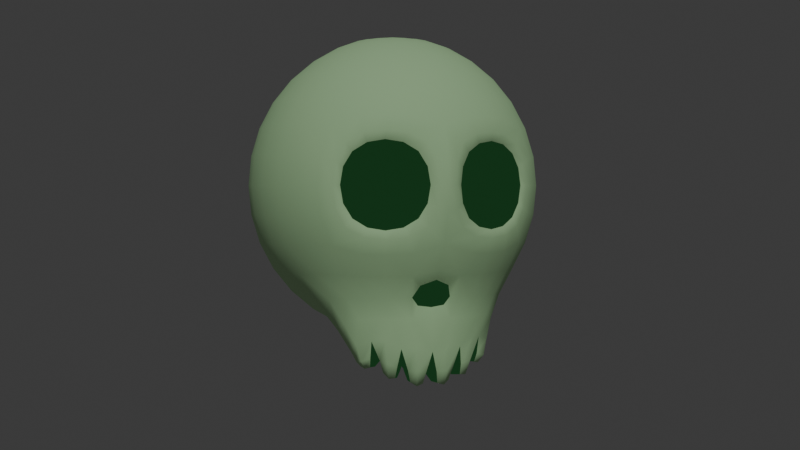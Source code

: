 # Source: skull-weapon.blend  (saved by Blender 5.0.118; exported with 4.5.12 LTS)
import bpy
from mathutils import Matrix  # noqa: F401  (used for matrix-valued properties, if any)

bpy.ops.wm.read_factory_settings(use_empty=True)
scene = bpy.context.scene
scene.name = 'Scene'

# ---- collections
col_collection = bpy.data.collections.new('Collection'); scene.collection.children.link(col_collection)

# ---- materials (node trees are filled in below, after node groups)
mat_lightgreen = bpy.data.materials.new('LightGreen')
mat_darkgreen = bpy.data.materials.new('DarkGreen')

# ---- material node trees
mat_lightgreen.use_nodes = True; mat_lightgreen.node_tree.nodes.clear()
_N = mat_lightgreen.node_tree.nodes; _L = mat_lightgreen.node_tree.links
n0 = _N.new('ShaderNodeBsdfPrincipled'); n0.name = 'Principled BSDF'; n0.location = (-200, 100)
n0.inputs[0].default_value = (0.6393, 1.0, 0.5438, 1.0)
n0.inputs[2].default_value = 1.0
n1 = _N.new('ShaderNodeOutputMaterial'); n1.name = 'Material Output'; n1.location = (200, 100)
_L.new(n0.outputs[0], n1.inputs[0])
n1.is_active_output = True
mat_darkgreen.use_nodes = True; mat_darkgreen.node_tree.nodes.clear()
_N = mat_darkgreen.node_tree.nodes; _L = mat_darkgreen.node_tree.links
n0 = _N.new('ShaderNodeOutputMaterial'); n0.name = 'Material Output'; n0.location = (200, 100)
n1 = _N.new('ShaderNodeEmission'); n1.name = 'Emission'; n1.location = (-200, 100)
n1.inputs[0].default_value = (0.00754, 0.04021, 0.01226, 1.0)
_L.new(n1.outputs[0], n0.inputs[0])
n0.is_active_output = True

# ---- world
world_world = bpy.data.worlds.new('World'); scene.world = world_world
world_world.use_nodes = True; world_world.node_tree.nodes.clear()
_N = world_world.node_tree.nodes; _L = world_world.node_tree.links
n0 = _N.new('ShaderNodeOutputWorld'); n0.name = 'World Output'; n0.location = (200, 100)
n1 = _N.new('ShaderNodeBackground'); n1.name = 'Background'; n1.location = (-200, 100)
n1.inputs[0].default_value = (0.05088, 0.05088, 0.05088, 1.0)
_L.new(n1.outputs[0], n0.inputs[0])
n0.is_active_output = True
world_world.color = (0.05088, 0.05088, 0.05088)
world_world.sun_shadow_jitter_overblur = 0.0

# ---- cameras
cam_camera = bpy.data.cameras.new('Camera')

# ---- lights
light_sun = bpy.data.lights.new('Sun', 'SUN')
light_sun.energy = 1.0

# ---- meshes
me_sphere_002 = bpy.data.meshes.new('Sphere.002')
me_sphere_002.from_pydata([(0.0, 0.0, 1.0), (0.0, 0.9239, 0.3827), (0.0, 1.0, 0.0), (0.0, 0.9239, -0.3827), (0.0, 0.3827, -0.9239), (0.0, 0.0, -1.0), (0.1464, 0.3536, 0.9239), (0.2706, 0.6533, 0.7071), (0.3536, 0.8536, 0.3827), (0.3827, 0.9239, 0.0), (0.3536, 0.8536, -0.3827), (0.2706, 0.6533, -0.7071), (0.1464, 0.3536, -0.9239), (0.2706, 0.2706, 0.9239), (0.5, 0.5, 0.7071), (0.6533, 0.6533, 0.3827), (0.7071, 0.7071, 0.0), (0.6533, 0.6533, -0.3827), (0.5, 0.5, -0.7071), (0.2706, 0.2706, -0.9239), (0.3536, 0.1464, 0.9239), (0.6533, 0.2706, 0.7071), (0.8536, 0.3536, 0.3827), (0.9239, 0.3827, 0.0), (0.8536, 0.3536, -0.3827), (0.6533, 0.2706, -0.7071), (0.3536, 0.1464, -0.9239), (0.3827, -4.47e-08, 0.9239), (0.7071, -8.941e-08, 0.7071), (0.9239, -1.192e-07, 0.3827), (1.0, -1.49e-07, 0.0), (0.9239, -1.192e-07, -0.3827), (0.7071, -8.941e-08, -0.7071), (0.3827, -4.47e-08, -0.9239), (0.3536, -0.1464, 0.9239), (0.6533, -0.2706, 0.7071), (0.8536, -0.3536, 0.3827), (0.9239, -0.3827, 0.0), (0.8536, -0.3536, -0.3827), (0.6533, -0.2706, -0.7071), (0.3536, -0.1464, -0.9239), (0.2706, -0.2706, 0.9239), (0.5, -0.5, 0.7071), (0.6533, -0.6533, 0.3827), (0.7071, -0.7071, 0.0), (0.6533, -0.6533, -0.3827), (0.5, -0.5, -0.7071), (0.2706, -0.2706, -0.9239), (0.1464, -0.3536, 0.9239), (0.2706, -0.6533, 0.7071), (0.3536, -0.8536, 0.3827), (-1.192e-07, -0.3827, 0.9239), (-2.235e-07, -0.7071, 0.7071), (-2.384e-07, -0.9239, 0.3827), (-3.576e-07, -1.0, 0.0), (-2.274e-07, -0.763, -0.6235), (-0.1464, -0.3536, 0.9239), (-0.2706, -0.6533, 0.7071), (-0.3536, -0.8536, 0.3827), (0.4901, -0.7656, 0.1598), (-0.2706, -0.2706, 0.9239), (-0.5, -0.5, 0.7071), (-0.6533, -0.6533, 0.3827), (-0.7071, -0.7071, 0.0), (-0.6533, -0.6533, -0.3827), (-0.5, -0.5, -0.7071), (-0.3536, -0.1464, 0.9239), (-0.6533, -0.2706, 0.7071), (-0.8536, -0.3536, 0.3827), (-0.9239, -0.3827, 0.0), (-0.8536, -0.3536, -0.3827), (-0.6533, -0.2706, -0.7071), (-0.3536, -0.1464, -0.9239), (-0.3827, 1.788e-07, 0.9239), (-0.7071, 3.278e-07, 0.7071), (-0.9239, 3.576e-07, 0.3827), (-1.0, 5.066e-07, 0.0), (-0.9239, 3.576e-07, -0.3827), (-0.7071, 3.278e-07, -0.7071), (-0.3827, 1.788e-07, -0.9239), (-0.3536, 0.1464, 0.9239), (-0.6533, 0.2706, 0.7071), (-0.8536, 0.3536, 0.3827), (-0.9239, 0.3827, 0.0), (-0.8536, 0.3536, -0.3827), (-0.6533, 0.2706, -0.7071), (-0.3536, 0.1464, -0.9239), (-0.2706, 0.2706, 0.9239), (-0.5, 0.5, 0.7071), (-0.6533, 0.6533, 0.3827), (-0.7071, 0.7071, 0.0), (-0.6533, 0.6533, -0.3827), (-0.5, 0.5, -0.7071), (-0.2706, 0.2706, -0.9239), (-0.1464, 0.3536, 0.9239), (-0.2706, 0.6533, 0.7071), (-0.3536, 0.8536, 0.3827), (-0.3827, 0.9239, 0.0), (-0.3536, 0.8536, -0.3827), (-0.2706, 0.6533, -0.7071), (-0.1464, 0.3536, -0.9239), (2.384e-07, 0.3827, 0.9239), (4.47e-07, 0.7071, 0.7071), (4.47e-07, 0.7071, -0.7071), (-0.1949, -0.8879, 0.1598), (-0.1337, -0.9132, -3.816e-10), (-0.1949, -0.8879, -0.1598), (-0.3425, -0.8268, 0.2259), (-0.3425, -0.8268, -0.2259), (-0.4901, -0.7656, 0.1598), (-0.5512, -0.7403, 3.816e-10), (-0.4901, -0.7656, -0.1598), (0.5512, -0.7403, 3.145e-11), (0.4901, -0.7656, -0.1598), (0.3425, -0.8268, 0.2259), (0.3425, -0.8268, -0.2259), (0.1949, -0.8879, 0.1598), (0.1337, -0.9132, -3.145e-11), (0.1949, -0.8879, -0.1598), (-0.1949, -0.739, 0.1598), (-0.1337, -0.7643, 1.641e-08), (-0.1949, -0.739, -0.1598), (-0.3425, -0.6779, 0.2259), (-0.3425, -0.6779, -2.269e-10), (-0.3425, -0.6779, -0.2259), (-0.4901, -0.6168, 0.1598), (-0.5512, -0.5914, -2.386e-08), (-0.4901, -0.6168, -0.1598), (0.4991, -0.594, 0.1913), (0.526, -0.6209, 0.0), (0.4991, -0.594, -0.1913), (0.3492, -0.6941, 0.1913), (0.3638, -0.7293, 0.0), (0.3492, -0.6941, -0.1913), (0.1724, -0.7293, 0.1913), (0.1724, -0.7674, 0.0), (0.1724, -0.7293, -0.1913), (0.4826, -0.5874, -1.259), (0.2532, -0.358, -1.061), (-0.6707, -0.358, -1.259), (-0.3709, -0.2338, -1.061), (-0.01253, -0.063, -1.038), (0.3536, -0.8536, -0.3827), (0.2706, -0.6533, -0.7071), (-2.384e-07, -0.9239, -0.3827), (-0.3536, -0.8536, -0.3827), (-0.2706, -0.6533, -0.7071), (0.1004, -0.743, -0.6235), (-0.1004, -0.743, -0.6235), (-2.234e-07, -0.7116, -0.6145), (0.1004, -0.6916, -0.6145), (-2.344e-07, -0.8725, -0.3737), (-0.1004, -0.6916, -0.6145), (0.2251, -0.7462, -1.259), (0.277, -0.7247, -1.259), (0.2544, -0.7346, -1.231), (0.1529, -0.425, -1.061), (0.101, -0.4465, -1.061), (0.1185, -0.4153, -1.067), (-0.04546, -0.7889, -1.259), (0.0107, -0.7889, -1.259), (-0.01636, -0.7926, -1.231), (0.0107, -0.4645, -1.061), (-0.04546, -0.4645, -1.061), (-0.01738, -0.4423, -1.067), (-0.3118, -0.7247, -1.259), (-0.2599, -0.7462, -1.259), (-0.2868, -0.7346, -1.231), (-0.1357, -0.4465, -1.061), (-0.1876, -0.425, -1.061), (-0.1532, -0.4153, -1.067), (-0.5333, -0.5636, -1.259), (-0.4936, -0.6033, -1.259), (-0.5162, -0.5813, -1.231), (-0.2642, -0.3739, -1.061), (-0.3039, -0.3342, -1.061), (-0.2684, -0.3384, -1.067)], [], [(103, 3, 10, 11), (2, 1, 8, 9), (102, 101, 6, 7), (4, 103, 11, 12), (3, 2, 9, 10), (1, 102, 7, 8), (101, 0, 6), (5, 4, 12), (12, 11, 18, 19), (10, 9, 16, 17), (8, 7, 14, 15), (6, 0, 13), (5, 12, 19), (11, 10, 17, 18), (9, 8, 15, 16), (7, 6, 13, 14), (15, 14, 21, 22), (13, 0, 20), (5, 19, 26), (18, 17, 24, 25), (16, 15, 22, 23), (14, 13, 20, 21), (19, 18, 25, 26), (17, 16, 23, 24), (5, 26, 33), (25, 24, 31, 32), (23, 22, 29, 30), (21, 20, 27, 28), (26, 25, 32, 33), (24, 23, 30, 31), (22, 21, 28, 29), (20, 0, 27), (28, 27, 34, 35), (33, 32, 39, 40), (31, 30, 37, 38), (29, 28, 35, 36), (27, 0, 34), (5, 33, 40), (32, 31, 38, 39), (30, 29, 36, 37), (40, 39, 46, 47), (38, 37, 44, 45), (36, 35, 42, 43), (34, 0, 41), (5, 40, 47), (39, 38, 45, 46), (37, 36, 43, 44), (35, 34, 41, 42), (41, 0, 48), (46, 45, 142, 143), (44, 43, 59, 112), (42, 41, 48, 49), (50, 53, 116, 114), (43, 42, 49, 50), (53, 54, 117, 116), (49, 48, 51, 52), (45, 44, 112, 113), (50, 49, 52, 53), (48, 0, 51), (5, 47, 138, 141), (145, 144, 106, 108), (53, 52, 57, 58), (51, 0, 56), (72, 5, 141, 140), (64, 145, 108, 111), (52, 51, 56, 57), (53, 58, 107, 104), (58, 57, 61, 62), (56, 0, 60), (71, 72, 140, 139), (146, 145, 64, 65), (58, 62, 109, 107), (57, 56, 60, 61), (47, 46, 137, 138), (65, 64, 70, 71), (63, 62, 68, 69), (61, 60, 66, 67), (64, 63, 69, 70), (62, 61, 67, 68), (60, 0, 66), (69, 68, 75, 76), (67, 66, 73, 74), (72, 71, 78, 79), (70, 69, 76, 77), (68, 67, 74, 75), (66, 0, 73), (5, 72, 79), (71, 70, 77, 78), (79, 78, 85, 86), (77, 76, 83, 84), (75, 74, 81, 82), (73, 0, 80), (5, 79, 86), (78, 77, 84, 85), (76, 75, 82, 83), (74, 73, 80, 81), (82, 81, 88, 89), (80, 0, 87), (5, 86, 93), (85, 84, 91, 92), (83, 82, 89, 90), (81, 80, 87, 88), (86, 85, 92, 93), (84, 83, 90, 91), (5, 93, 100), (92, 91, 98, 99), (90, 89, 96, 97), (88, 87, 94, 95), (93, 92, 99, 100), (91, 90, 97, 98), (89, 88, 95, 96), (87, 0, 94), (95, 94, 101, 102), (100, 99, 103, 4), (98, 97, 2, 3), (96, 95, 102, 1), (94, 0, 101), (5, 100, 4), (99, 98, 3, 103), (97, 96, 1, 2), (111, 108, 124, 127), (112, 59, 128, 129), (106, 105, 120, 121), (116, 117, 135, 134), (62, 63, 110, 109), (54, 53, 104, 105), (63, 64, 111, 110), (144, 54, 105, 106), (110, 111, 127, 126), (105, 104, 119, 120), (59, 114, 131, 128), (109, 110, 126, 125), (43, 50, 114, 59), (144, 142, 115, 118), (142, 45, 113, 115), (54, 144, 118, 117), (121, 120, 123, 124), (120, 119, 122, 123), (124, 123, 126, 127), (123, 122, 125, 126), (129, 128, 131, 132), (130, 129, 132, 133), (132, 131, 134, 135), (133, 132, 135, 136), (117, 118, 136, 135), (113, 112, 129, 130), (118, 115, 133, 136), (107, 109, 125, 122), (108, 106, 121, 124), (114, 116, 134, 131), (115, 113, 130, 133), (104, 107, 122, 119), (143, 142, 144, 147), (145, 146, 148, 144), (144, 148, 152, 151), (151, 152, 149, 150), (147, 144, 151, 150), (148, 55, 149, 152), (55, 147, 150, 149), (153, 154, 155), (156, 157, 158), (159, 160, 161), (162, 163, 164), (165, 166, 167), (168, 169, 170), (171, 172, 173), (174, 175, 176), (153, 157, 156, 154), (159, 163, 162, 160), (165, 169, 168, 166), (171, 175, 174, 172), (143, 147, 55, 161, 160, 153, 155), (138, 137, 154, 156), (46, 143, 155, 154, 137), (157, 153, 160, 162), (141, 158, 157, 162, 164), (141, 138, 156, 158), (163, 159, 166, 168), (55, 148, 146, 167, 166, 159, 161), (141, 164, 163, 168, 170), (169, 165, 172, 174), (146, 65, 173, 172, 165, 167), (141, 170, 169, 174, 176), (175, 171, 139, 140), (65, 71, 139, 171, 173), (141, 176, 175, 140)])
me_sphere_002.polygons.foreach_set('use_smooth', [True] * 186)
me_sphere_002.polygons.foreach_set('material_index', [0, 0, 0, 0, 0, 0, 0, 0, 0, 0, 0, 0, 0, 0, 0, 0, 0, 0, 0, 0, 0, 0, 0, 0, 0, 0, 0, 0, 0, 0, 0, 0, 0, 0, 0, 0, 0, 0, 0, 0, 0, 0, 0, 0, 0, 0, 0, 0, 0, 0, 0, 0, 0, 0, 0, 0, 0, 0, 0, 0, 0, 0, 0, 0, 0, 0, 0, 0, 0, 0, 0, 0, 0, 0, 0, 0, 0, 0, 0, 0, 0, 0, 0, 0, 0, 0, 0, 0, 0, 0, 0, 0, 0, 0, 0, 0, 0, 0, 0, 0, 0, 0, 0, 0, 0, 0, 0, 0, 0, 0, 0, 0, 0, 0, 0, 0, 0, 0, 0, 0, 1, 1, 1, 1, 0, 0, 0, 0, 1, 1, 1, 1, 0, 0, 0, 0, 1, 1, 1, 1, 1, 1, 1, 1, 1, 1, 1, 1, 1, 1, 1, 1, 0, 0, 1, 1, 1, 1, 1, 0, 0, 0, 0, 0, 0, 0, 0, 0, 0, 0, 0, 0, 0, 0, 0, 0, 0, 0, 0, 0, 0, 0, 0, 0, 0, 0])
_k = {(55, 147): 0.12282, (144, 147): 0.12282, (55, 148): 0.12282, (144, 148): 0.12282, (149, 150): 0.12282, (150, 151): 0.12282, (149, 152): 0.12282, (151, 152): 0.12282}
me_sphere_002.attributes.new('crease_edge', 'FLOAT', 'EDGE').data.foreach_set('value', [_k.get((min(e.vertices), max(e.vertices)), 0.0) for e in me_sphere_002.edges])
_uv = me_sphere_002.uv_layers.new(name='UVMap')
_uv.uv.foreach_set('vector', [0.75, 0.25, 0.75, 0.375, 0.6875, 0.375, 0.6875, 0.25, 0.75, 0.5, 0.75, 0.625, 0.6875, 0.625, 0.6875, 0.5, 0.75, 0.75, 0.75, 0.875, 0.6875, 0.875, 0.6875, 0.75, 0.75, 0.125, 0.75, 0.25, 0.6875, 0.25, 0.6875, 0.125, 0.75, 0.375, 0.75, 0.5, 0.6875, 0.5, 0.6875, 0.375, 0.75, 0.625, 0.75, 0.75, 0.6875, 0.75, 0.6875, 0.625, 0.75, 0.875, 0.7187, 1.0, 0.6875, 0.875, 0.7188, 0.0, 0.75, 0.125, 0.6875, 0.125, 0.6875, 0.125, 0.6875, 0.25, 0.625, 0.25, 0.625, 0.125, 0.6875, 0.375, 0.6875, 0.5, 0.625, 0.5, 0.625, 0.375, 0.6875, 0.625, 0.6875, 0.75, 0.625, 0.75, 0.625, 0.625, 0.6875, 0.875, 0.6562, 1.0, 0.625, 0.875, 0.6562, 0.0, 0.6875, 0.125, 0.625, 0.125, 0.6875, 0.25, 0.6875, 0.375, 0.625, 0.375, 0.625, 0.25, 0.6875, 0.5, 0.6875, 0.625, 0.625, 0.625, 0.625, 0.5, 0.6875, 0.75, 0.6875, 0.875, 0.625, 0.875, 0.625, 0.75, 0.625, 0.625, 0.625, 0.75, 0.5625, 0.75, 0.5625, 0.625, 0.625, 0.875, 0.5938, 1.0, 0.5625, 0.875, 0.5938, 0.0, 0.625, 0.125, 0.5625, 0.125, 0.625, 0.25, 0.625, 0.375, 0.5625, 0.375, 0.5625, 0.25, 0.625, 0.5, 0.625, 0.625, 0.5625, 0.625, 0.5625, 0.5, 0.625, 0.75, 0.625, 0.875, 0.5625, 0.875, 0.5625, 0.75, 0.625, 0.125, 0.625, 0.25, 0.5625, 0.25, 0.5625, 0.125, 0.625, 0.375, 0.625, 0.5, 0.5625, 0.5, 0.5625, 0.375, 0.5312, 0.0, 0.5625, 0.125, 0.5, 0.125, 0.5625, 0.25, 0.5625, 0.375, 0.5, 0.375, 0.5, 0.25, 0.5625, 0.5, 0.5625, 0.625, 0.5, 0.625, 0.5, 0.5, 0.5625, 0.75, 0.5625, 0.875, 0.5, 0.875, 0.5, 0.75, 0.5625, 0.125, 0.5625, 0.25, 0.5, 0.25, 0.5, 0.125, 0.5625, 0.375, 0.5625, 0.5, 0.5, 0.5, 0.5, 0.375, 0.5625, 0.625, 0.5625, 0.75, 0.5, 0.75, 0.5, 0.625, 0.5625, 0.875, 0.5312, 1.0, 0.5, 0.875, 0.5, 0.75, 0.5, 0.875, 0.4375, 0.875, 0.4375, 0.75, 0.5, 0.125, 0.5, 0.25, 0.4375, 0.25, 0.4375, 0.125, 0.5, 0.375, 0.5, 0.5, 0.4375, 0.5, 0.4375, 0.375, 0.5, 0.625, 0.5, 0.75, 0.4375, 0.75, 0.4375, 0.625, 0.5, 0.875, 0.4687, 1.0, 0.4375, 0.875, 0.4687, 0.0, 0.5, 0.125, 0.4375, 0.125, 0.5, 0.25, 0.5, 0.375, 0.4375, 0.375, 0.4375, 0.25, 0.5, 0.5, 0.5, 0.625, 0.4375, 0.625, 0.4375, 0.5, 0.4375, 0.125, 0.4375, 0.25, 0.375, 0.25, 0.375, 0.125, 0.4375, 0.375, 0.4375, 0.5, 0.375, 0.5, 0.375, 0.375, 0.4375, 0.625, 0.4375, 0.75, 0.375, 0.75, 0.375, 0.625, 0.4375, 0.875, 0.4062, 1.0, 0.375, 0.875, 0.4062, 0.0, 0.4375, 0.125, 0.375, 0.125, 0.4375, 0.25, 0.4375, 0.375, 0.375, 0.375, 0.375, 0.25, 0.4375, 0.5, 0.4375, 0.625, 0.375, 0.625, 0.375, 0.5, 0.4375, 0.75, 0.4375, 0.875, 0.375, 0.875, 0.375, 0.75, 0.375, 0.875, 0.3437, 1.0, 0.3125, 0.875, 0.375, 0.25, 0.375, 0.375, 0.3125, 0.375, 0.3125, 0.25, 0.375, 0.5, 0.375, 0.625, 0.3441, 0.5655, 0.3453, 0.5, 0.375, 0.75, 0.375, 0.875, 0.3125, 0.875, 0.3125, 0.75, 0.3125, 0.625, 0.25, 0.625, 0.2809, 0.5655, 0.3125, 0.5655, 0.375, 0.625, 0.375, 0.75, 0.3125, 0.75, 0.3125, 0.625, 0.25, 0.625, 0.25, 0.5, 0.2797, 0.5, 0.2809, 0.5655, 0.3125, 0.75, 0.3125, 0.875, 0.25, 0.875, 0.25, 0.75, 0.375, 0.375, 0.375, 0.5, 0.3453, 0.5, 0.3441, 0.4345, 0.3125, 0.625, 0.3125, 0.75, 0.25, 0.75, 0.25, 0.625, 0.3125, 0.875, 0.2812, 1.0, 0.25, 0.875, 0.4062, 0.0, 0.375, 0.125, 0.375, 0.125, 0.4062, 0.0, 0.1875, 0.375, 0.25, 0.375, 0.2191, 0.4345, 0.1875, 0.4345, 0.25, 0.625, 0.25, 0.75, 0.1875, 0.75, 0.1875, 0.625, 0.25, 0.875, 0.2187, 1.0, 0.1875, 0.875, 0.0625, 0.125, 0.03125, 0.0, 0.03125, 0.0, 0.0625, 0.125, 0.125, 0.375, 0.1875, 0.375, 0.1875, 0.4345, 0.1559, 0.4345, 0.25, 0.75, 0.25, 0.875, 0.1875, 0.875, 0.1875, 0.75, 0.25, 0.625, 0.1875, 0.625, 0.1875, 0.5655, 0.2191, 0.5655, 0.1875, 0.625, 0.1875, 0.75, 0.125, 0.75, 0.125, 0.625, 0.1875, 0.875, 0.1562, 1.0, 0.125, 0.875, 0.0625, 0.25, 0.0625, 0.125, 0.0625, 0.125, 0.0625, 0.25, 0.1875, 0.25, 0.1875, 0.375, 0.125, 0.375, 0.125, 0.25, 0.1875, 0.625, 0.125, 0.625, 0.1559, 0.5655, 0.1875, 0.5655, 0.1875, 0.75, 0.1875, 0.875, 0.125, 0.875, 0.125, 0.75, 0.375, 0.125, 0.375, 0.25, 0.375, 0.25, 0.375, 0.125, 0.125, 0.25, 0.125, 0.375, 0.0625, 0.375, 0.0625, 0.25, 0.125, 0.5, 0.125, 0.625, 0.0625, 0.625, 0.0625, 0.5, 0.125, 0.75, 0.125, 0.875, 0.0625, 0.875, 0.0625, 0.75, 0.125, 0.375, 0.125, 0.5, 0.0625, 0.5, 0.0625, 0.375, 0.125, 0.625, 0.125, 0.75, 0.0625, 0.75, 0.0625, 0.625, 0.125, 0.875, 0.09375, 1.0, 0.0625, 0.875, 0.0625, 0.5, 0.0625, 0.625, 0.0, 0.625, 0.0, 0.5, 0.0625, 0.75, 0.0625, 0.875, 0.0, 0.875, 0.0, 0.75, 0.0625, 0.125, 0.0625, 0.25, 0.0, 0.25, 0.0, 0.125, 0.0625, 0.375, 0.0625, 0.5, 0.0, 0.5, 0.0, 0.375, 0.0625, 0.625, 0.0625, 0.75, 0.0, 0.75, 0.0, 0.625, 0.0625, 0.875, 0.03125, 1.0, 0.0, 0.875, 0.03125, 0.0, 0.0625, 0.125, 0.0, 0.125, 0.0625, 0.25, 0.0625, 0.375, 0.0, 0.375, 0.0, 0.25, 1.0, 0.125, 1.0, 0.25, 0.9375, 0.25, 0.9375, 0.125, 1.0, 0.375, 1.0, 0.5, 0.9375, 0.5, 0.9375, 0.375, 1.0, 0.625, 1.0, 0.75, 0.9375, 0.75, 0.9375, 0.625, 1.0, 0.875, 0.9687, 1.0, 0.9375, 0.875, 0.9687, 0.0, 1.0, 0.125, 0.9375, 0.125, 1.0, 0.25, 1.0, 0.375, 0.9375, 0.375, 0.9375, 0.25, 1.0, 0.5, 1.0, 0.625, 0.9375, 0.625, 0.9375, 0.5, 1.0, 0.75, 1.0, 0.875, 0.9375, 0.875, 0.9375, 0.75, 0.9375, 0.625, 0.9375, 0.75, 0.875, 0.75, 0.875, 0.625, 0.9375, 0.875, 0.9062, 1.0, 0.875, 0.875, 0.9062, 0.0, 0.9375, 0.125, 0.875, 0.125, 0.9375, 0.25, 0.9375, 0.375, 0.875, 0.375, 0.875, 0.25, 0.9375, 0.5, 0.9375, 0.625, 0.875, 0.625, 0.875, 0.5, 0.9375, 0.75, 0.9375, 0.875, 0.875, 0.875, 0.875, 0.75, 0.9375, 0.125, 0.9375, 0.25, 0.875, 0.25, 0.875, 0.125, 0.9375, 0.375, 0.9375, 0.5, 0.875, 0.5, 0.875, 0.375, 0.8437, 0.0, 0.875, 0.125, 0.8125, 0.125, 0.875, 0.25, 0.875, 0.375, 0.8125, 0.375, 0.8125, 0.25, 0.875, 0.5, 0.875, 0.625, 0.8125, 0.625, 0.8125, 0.5, 0.875, 0.75, 0.875, 0.875, 0.8125, 0.875, 0.8125, 0.75, 0.875, 0.125, 0.875, 0.25, 0.8125, 0.25, 0.8125, 0.125, 0.875, 0.375, 0.875, 0.5, 0.8125, 0.5, 0.8125, 0.375, 0.875, 0.625, 0.875, 0.75, 0.8125, 0.75, 0.8125, 0.625, 0.875, 0.875, 0.8437, 1.0, 0.8125, 0.875, 0.8125, 0.75, 0.8125, 0.875, 0.75, 0.875, 0.75, 0.75, 0.8125, 0.125, 0.8125, 0.25, 0.75, 0.25, 0.75, 0.125, 0.8125, 0.375, 0.8125, 0.5, 0.75, 0.5, 0.75, 0.375, 0.8125, 0.625, 0.8125, 0.75, 0.75, 0.75, 0.75, 0.625, 0.8125, 0.875, 0.7812, 1.0, 0.75, 0.875, 0.7812, 0.0, 0.8125, 0.125, 0.75, 0.125, 0.8125, 0.25, 0.8125, 0.375, 0.75, 0.375, 0.75, 0.25, 0.8125, 0.5, 0.8125, 0.625, 0.75, 0.625, 0.75, 0.5, 0.1559, 0.4345, 0.1875, 0.4345, 0.1875, 0.4345, 0.1559, 0.4345, 0.3453, 0.5, 0.3441, 0.5655, 0.3441, 0.5655, 0.3453, 0.5, 0.2191, 0.4345, 0.2203, 0.5, 0.2203, 0.5, 0.2191, 0.4345, 0.2809, 0.5655, 0.2797, 0.5, 0.2797, 0.5, 0.2809, 0.5655, 0.125, 0.625, 0.125, 0.5, 0.1547, 0.5, 0.1559, 0.5655, 0.25, 0.5, 0.25, 0.625, 0.2191, 0.5655, 0.2203, 0.5, 0.125, 0.5, 0.125, 0.375, 0.1559, 0.4345, 0.1547, 0.5, 0.25, 0.375, 0.25, 0.5, 0.2203, 0.5, 0.2191, 0.4345, 0.1547, 0.5, 0.1559, 0.4345, 0.1559, 0.4345, 0.1547, 0.5, 0.2203, 0.5, 0.2191, 0.5655, 0.2191, 0.5655, 0.2203, 0.5, 0.3441, 0.5655, 0.3125, 0.5655, 0.3125, 0.5655, 0.3441, 0.5655, 0.1559, 0.5655, 0.1547, 0.5, 0.1547, 0.5, 0.1559, 0.5655, 0.375, 0.625, 0.3125, 0.625, 0.3125, 0.5655, 0.3441, 0.5655, 0.25, 0.375, 0.3125, 0.375, 0.3125, 0.4345, 0.2809, 0.4345, 0.3125, 0.375, 0.375, 0.375, 0.3441, 0.4345, 0.3125, 0.4345, 0.25, 0.5, 0.25, 0.375, 0.2809, 0.4345, 0.2797, 0.5, 0.2191, 0.4345, 0.2203, 0.5, 0.1875, 0.5, 0.1875, 0.4345, 0.2203, 0.5, 0.2191, 0.5655, 0.1875, 0.5655, 0.1875, 0.5, 0.1875, 0.4345, 0.1875, 0.5, 0.1547, 0.5, 0.1559, 0.4345, 0.1875, 0.5, 0.1875, 0.5655, 0.1559, 0.5655, 0.1547, 0.5, 0.3453, 0.5, 0.3441, 0.5655, 0.3125, 0.5655, 0.3125, 0.5, 0.3441, 0.4345, 0.3453, 0.5, 0.3125, 0.5, 0.3125, 0.4345, 0.3125, 0.5, 0.3125, 0.5655, 0.2809, 0.5655, 0.2797, 0.5, 0.3125, 0.4345, 0.3125, 0.5, 0.2797, 0.5, 0.2809, 0.4345, 0.2797, 0.5, 0.2809, 0.4345, 0.2809, 0.4345, 0.2797, 0.5, 0.3441, 0.4345, 0.3453, 0.5, 0.3453, 0.5, 0.3441, 0.4345, 0.2809, 0.4345, 0.3125, 0.4345, 0.3125, 0.4345, 0.2809, 0.4345, 0.1875, 0.5655, 0.1559, 0.5655, 0.1559, 0.5655, 0.1875, 0.5655, 0.1875, 0.4345, 0.2191, 0.4345, 0.2191, 0.4345, 0.1875, 0.4345, 0.3125, 0.5655, 0.2809, 0.5655, 0.2809, 0.5655, 0.3125, 0.5655, 0.3125, 0.4345, 0.3441, 0.4345, 0.3441, 0.4345, 0.3125, 0.4345, 0.2191, 0.5655, 0.1875, 0.5655, 0.1875, 0.5655, 0.2191, 0.5655, 0.3125, 0.25, 0.3125, 0.375, 0.25, 0.375, 0.2732, 0.2822, 0.1875, 0.375, 0.1875, 0.25, 0.2268, 0.2822, 0.25, 0.375, 0.25, 0.375, 0.2268, 0.2822, 0.2268, 0.2822, 0.25, 0.375, 0.25, 0.375, 0.2268, 0.2822, 0.25, 0.2822, 0.2732, 0.2822, 0.2732, 0.2822, 0.25, 0.375, 0.25, 0.375, 0.2732, 0.2822, 0.2268, 0.2822, 0.25, 0.2822, 0.25, 0.2822, 0.2268, 0.2822, 0.25, 0.2822, 0.2732, 0.2822, 0.2732, 0.2822, 0.25, 0.2822, 0.306, 0.25, 0.3193, 0.2493, 0.3125, 0.25, 0.3214, 0.1246, 0.3005, 0.125, 0.3117, 0.1159, 0.2435, 0.25, 0.2568, 0.2493, 0.25, 0.2519, 0.2589, 0.1246, 0.238, 0.125, 0.2492, 0.1159, 0.181, 0.25, 0.1943, 0.2493, 0.1875, 0.25, 0.1964, 0.1246, 0.1755, 0.125, 0.1867, 0.1159, 0.1185, 0.25, 0.1318, 0.2493, 0.125, 0.25, 0.1339, 0.1246, 0.113, 0.125, 0.1242, 0.1159, 0.306, 0.25, 0.3005, 0.125, 0.3214, 0.1246, 0.3193, 0.2493, 0.2435, 0.25, 0.238, 0.125, 0.2589, 0.1246, 0.2568, 0.2493, 0.181, 0.25, 0.1755, 0.125, 0.1964, 0.1246, 0.1943, 0.2493, 0.1185, 0.25, 0.113, 0.125, 0.1339, 0.1246, 0.1318, 0.2493, 0.3125, 0.25, 0.2732, 0.2822, 0.25, 0.2822, 0.25, 0.2519, 0.2568, 0.2493, 0.306, 0.25, 0.3125, 0.25, 0.375, 0.125, 0.375, 0.25, 0.3193, 0.2493, 0.3214, 0.1246, 0.375, 0.25, 0.3125, 0.25, 0.3125, 0.25, 0.3193, 0.2493, 0.375, 0.25, 0.3005, 0.125, 0.306, 0.25, 0.2568, 0.2493, 0.2589, 0.1246, 0.2856, -0.0001615, 0.3117, 0.1159, 0.3005, 0.125, 0.2589, 0.1246, 0.2492, 0.1159, 0.3515, 0.001565, 0.375, 0.125, 0.3214, 0.1246, 0.3117, 0.1159, 0.238, 0.125, 0.2435, 0.25, 0.1943, 0.2493, 0.1964, 0.1246, 0.25, 0.2822, 0.2268, 0.2822, 0.1875, 0.25, 0.1875, 0.25, 0.1943, 0.2493, 0.2435, 0.25, 0.25, 0.2519, 0.2188, -0.0007691, 0.2492, 0.1159, 0.238, 0.125, 0.1964, 0.1246, 0.1867, 0.1159, 0.1755, 0.125, 0.181, 0.25, 0.1318, 0.2493, 0.1339, 0.1246, 0.1875, 0.25, 0.125, 0.25, 0.125, 0.25, 0.1318, 0.2493, 0.181, 0.25, 0.1875, 0.25, 0.152, -0.0001615, 0.1867, 0.1159, 0.1755, 0.125, 0.1339, 0.1246, 0.1242, 0.1159, 0.113, 0.125, 0.1185, 0.25, 0.0625, 0.25, 0.0625, 0.125, 0.125, 0.25, 0.0625, 0.25, 0.0625, 0.25, 0.1185, 0.25, 0.125, 0.25, 0.08624, 0.001557, 0.1242, 0.1159, 0.113, 0.125, 0.0625, 0.125])
me_sphere_002.materials.append(mat_lightgreen)
me_sphere_002.materials.append(mat_darkgreen)
me_sphere_002.update()
me_sphere_003 = bpy.data.meshes.new('Sphere.003')
me_sphere_003.from_pydata([(0.0, 0.0, 1.0), (0.0, 0.9239, 0.3827), (0.0, 1.0, 0.0), (0.0, 0.9239, -0.3827), (0.0, 0.3827, -0.9239), (0.0, 0.0, -1.0), (0.1464, 0.3536, 0.9239), (0.2706, 0.6533, 0.7071), (0.3536, 0.8536, 0.3827), (0.3827, 0.9239, 0.0), (0.3536, 0.8536, -0.3827), (0.2706, 0.6533, -0.7071), (0.1464, 0.3536, -0.9239), (0.2706, 0.2706, 0.9239), (0.5, 0.5, 0.7071), (0.6533, 0.6533, 0.3827), (0.7071, 0.7071, 0.0), (0.6533, 0.6533, -0.3827), (0.5, 0.5, -0.7071), (0.2706, 0.2706, -0.9239), (0.3536, 0.1464, 0.9239), (0.6533, 0.2706, 0.7071), (0.8536, 0.3536, 0.3827), (0.9239, 0.3827, 0.0), (0.8536, 0.3536, -0.3827), (0.6533, 0.2706, -0.7071), (0.3536, 0.1464, -0.9239), (0.3827, -4.47e-08, 0.9239), (0.7071, -8.941e-08, 0.7071), (0.9239, -1.192e-07, 0.3827), (1.0, -1.49e-07, 0.0), (0.9239, -1.192e-07, -0.3827), (0.7071, -8.941e-08, -0.7071), (0.3827, -4.47e-08, -0.9239), (0.3536, -0.1464, 0.9239), (0.6533, -0.2706, 0.7071), (0.8536, -0.3536, 0.3827), (0.9239, -0.3827, 0.0), (0.8536, -0.3536, -0.3827), (0.6533, -0.2706, -0.7071), (0.3536, -0.1464, -0.9239), (0.2706, -0.2706, 0.9239), (0.5, -0.5, 0.7071), (0.6533, -0.6533, 0.3827), (0.7071, -0.7071, 0.0), (0.6533, -0.6533, -0.3827), (0.5, -0.5, -0.7071), (0.1464, -0.3536, 0.9239), (0.2706, -0.6533, 0.7071), (0.3536, -0.8536, 0.3827), (-0.1649, -0.7998, 0.1917), (0.3536, -0.8536, -0.3827), (0.2706, -0.6533, -0.7071), (-1.192e-07, -0.3827, 0.9239), (-2.235e-07, -0.7071, 0.7071), (-2.384e-07, -0.9239, 0.3827), (-3.576e-07, -1.0, 0.0), (-2.384e-07, -0.9239, -0.3827), (-2.235e-07, -0.7071, -0.7071), (-0.1464, -0.3536, 0.9239), (-0.2706, -0.6533, 0.7071), (-0.3536, -0.8536, 0.3827), (0.5191, -0.7523, 0.1917), (-0.3536, -0.8536, -0.3827), (-0.2706, -0.6533, -0.7071), (-0.2706, -0.2706, 0.9239), (-0.5, -0.5, 0.7071), (-0.6533, -0.6533, 0.3827), (-0.7071, -0.7071, 0.0), (-0.6533, -0.6533, -0.3827), (-0.5, -0.5, -0.7071), (-0.3536, -0.1464, 0.9239), (-0.6533, -0.2706, 0.7071), (-0.8536, -0.3536, 0.3827), (-0.9239, -0.3827, 0.0), (-0.8536, -0.3536, -0.3827), (-0.6533, -0.2706, -0.7071), (-0.3536, -0.1464, -0.9239), (-0.3827, 1.788e-07, 0.9239), (-0.7071, 3.278e-07, 0.7071), (-0.9239, 3.576e-07, 0.3827), (-1.0, 5.066e-07, 0.0), (-0.9239, 3.576e-07, -0.3827), (-0.7071, 3.278e-07, -0.7071), (-0.3827, 1.788e-07, -0.9239), (-0.3536, 0.1464, 0.9239), (-0.6533, 0.2706, 0.7071), (-0.8536, 0.3536, 0.3827), (-0.9239, 0.3827, 0.0), (-0.8536, 0.3536, -0.3827), (-0.6533, 0.2706, -0.7071), (-0.3536, 0.1464, -0.9239), (-0.2706, 0.2706, 0.9239), (-0.5, 0.5, 0.7071), (-0.6533, 0.6533, 0.3827), (-0.7071, 0.7071, 0.0), (-0.6533, 0.6533, -0.3827), (-0.5, 0.5, -0.7071), (-0.2706, 0.2706, -0.9239), (-0.1464, 0.3536, 0.9239), (-0.2706, 0.6533, 0.7071), (-0.3536, 0.8536, 0.3827), (-0.3827, 0.9239, 0.0), (-0.3536, 0.8536, -0.3827), (-0.2706, 0.6533, -0.7071), (-0.1464, 0.3536, -0.9239), (2.384e-07, 0.3827, 0.9239), (4.47e-07, 0.7071, 0.7071), (4.47e-07, 0.7071, -0.7071), (0.4771, -0.5178, -1.113), (0.2582, -0.3421, -1.042), (0.3652, -0.6372, -0.8638), (0.1976, -0.4068, -1.106), (0.1976, -0.717, -0.9423), (0.107, -0.4499, -1.148), (-2.405e-07, -0.745, -0.9699), (-1.643e-07, -0.4651, -1.163), (-0.1976, -0.717, -0.9423), (-0.107, -0.4499, -1.148), (-0.3652, -0.6372, -0.8638), (-0.1976, -0.4068, -1.106), (-0.4771, -0.5178, -1.113), (-0.2582, -0.3421, -1.042), (-2.645e-08, -0.07771, -1.044), (0.1855, -0.7047, -1.308), (0.1039, -0.4644, -1.152), (0.007614, -0.73, -1.333), (0.007614, -0.478, -1.165), (0.3503, -0.6288, -1.234), (0.1995, -0.4214, -1.109), (0.1995, -0.7006, -1.304), (0.1179, -0.4602, -1.147), (0.4618, -0.5136, -1.12), (0.2648, -0.3555, -1.044), (0.3611, -0.6211, -1.226), (0.2103, -0.4137, -1.102), (-0.007615, -0.73, -1.333), (-0.007614, -0.478, -1.165), (-0.1855, -0.7047, -1.308), (-0.1039, -0.4644, -1.152), (-0.1995, -0.7006, -1.304), (-0.1179, -0.4602, -1.147), (-0.3503, -0.6288, -1.234), (-0.1995, -0.4214, -1.109), (-0.3611, -0.6211, -1.226), (-0.2103, -0.4137, -1.102), (-0.4618, -0.5136, -1.12), (-0.2648, -0.3555, -1.044), (-0.1711, -0.6731, -0.7071), (-2.31e-07, -0.8155, -0.5449), (0.1353, -0.6802, -0.7071), (-2.23e-07, -0.7852, -0.5247), (-2.155e-07, -0.6769, -0.6869), (-0.1711, -0.6428, -0.6869), (0.1353, -0.6499, -0.6869), (-0.1649, -0.899, 0.1917), (-0.09152, -0.9294, -6.868e-10), (-0.1649, -0.899, -0.1917), (-0.342, -0.8256, 0.2711), (-0.342, -0.8256, -0.2711), (-0.5191, -0.7523, 0.1917), (-0.5925, -0.7219, 6.868e-10), (-0.5191, -0.7523, -0.1917), (0.5925, -0.7219, 2.463e-10), (0.5191, -0.7523, -0.1917), (0.342, -0.8256, 0.2711), (0.342, -0.8256, -0.2711), (0.1649, -0.899, 0.1917), (0.09152, -0.9294, -2.463e-10), (0.1649, -0.899, -0.1917), (-0.09152, -0.8301, -6.868e-10), (-0.1649, -0.7998, -0.1917), (-0.342, -0.7264, 0.2711), (-0.3675, -0.7881, 0.0), (-0.342, -0.7264, -0.2711), (-0.5191, -0.653, 0.1917), (-0.5925, -0.6227, 6.868e-10), (-0.5191, -0.653, -0.1917), (0.5191, -0.653, 0.1917), (0.5925, -0.6227, 2.463e-10), (0.5191, -0.653, -0.1917), (0.342, -0.7264, 0.2711), (0.3675, -0.7881, 0.0), (0.342, -0.7264, -0.2711), (0.1649, -0.7998, 0.1917), (0.09152, -0.8301, -2.463e-10), (0.1649, -0.7998, -0.1917)], [], [(3, 2, 9, 10), (1, 107, 7, 8), (106, 0, 6), (5, 4, 12), (108, 3, 10, 11), (2, 1, 8, 9), (107, 106, 6, 7), (4, 108, 11, 12), (5, 12, 19), (11, 10, 17, 18), (9, 8, 15, 16), (7, 6, 13, 14), (12, 11, 18, 19), (10, 9, 16, 17), (8, 7, 14, 15), (6, 0, 13), (14, 13, 20, 21), (19, 18, 25, 26), (17, 16, 23, 24), (15, 14, 21, 22), (13, 0, 20), (5, 19, 26), (18, 17, 24, 25), (16, 15, 22, 23), (26, 25, 32, 33), (24, 23, 30, 31), (22, 21, 28, 29), (20, 0, 27), (5, 26, 33), (25, 24, 31, 32), (23, 22, 29, 30), (21, 20, 27, 28), (27, 0, 34), (5, 33, 40), (32, 31, 38, 39), (30, 29, 36, 37), (28, 27, 34, 35), (33, 32, 39, 40), (31, 30, 37, 38), (29, 28, 35, 36), (39, 38, 45, 46), (37, 36, 43, 44), (35, 34, 41, 42), (38, 37, 44, 45), (36, 35, 42, 43), (34, 0, 41), (52, 150, 58, 115, 113), (44, 43, 62, 163), (43, 42, 48, 49), (41, 0, 47), (70, 76, 121, 119), (46, 45, 51, 52), (55, 56, 168, 167), (42, 41, 47, 48), (51, 45, 164, 166), (49, 48, 54, 55), (47, 0, 53), (5, 40, 110, 123), (52, 51, 57, 149, 150), (43, 49, 165, 62), (48, 47, 53, 54), (46, 52, 113, 111), (39, 46, 111, 109), (149, 148, 153, 151), (56, 55, 155, 156), (54, 53, 59, 60), (40, 39, 109, 110), (67, 68, 161, 160), (55, 54, 60, 61), (53, 0, 59), (63, 57, 157, 159), (60, 59, 65, 66), (77, 5, 123, 122), (55, 61, 158, 155), (61, 60, 66, 67), (59, 0, 65), (76, 77, 122, 121), (64, 63, 69, 70), (64, 70, 119, 117), (69, 68, 74, 75), (67, 66, 72, 73), (65, 0, 71), (58, 148, 64, 117, 115), (70, 69, 75, 76), (68, 67, 73, 74), (66, 65, 71, 72), (73, 72, 79, 80), (71, 0, 78), (5, 77, 84), (76, 75, 82, 83), (74, 73, 80, 81), (72, 71, 78, 79), (77, 76, 83, 84), (75, 74, 81, 82), (5, 84, 91), (83, 82, 89, 90), (81, 80, 87, 88), (79, 78, 85, 86), (84, 83, 90, 91), (82, 81, 88, 89), (80, 79, 86, 87), (78, 0, 85), (86, 85, 92, 93), (91, 90, 97, 98), (89, 88, 95, 96), (87, 86, 93, 94), (85, 0, 92), (5, 91, 98), (90, 89, 96, 97), (88, 87, 94, 95), (98, 97, 104, 105), (96, 95, 102, 103), (94, 93, 100, 101), (92, 0, 99), (5, 98, 105), (97, 96, 103, 104), (95, 94, 101, 102), (93, 92, 99, 100), (99, 0, 106), (5, 105, 4), (104, 103, 3, 108), (102, 101, 1, 2), (100, 99, 106, 107), (105, 104, 108, 4), (103, 102, 2, 3), (101, 100, 107, 1), (112, 110, 133, 135), (123, 110, 112), (114, 112, 129, 131), (123, 112, 114), (123, 114, 116), (113, 115, 126, 124), (123, 116, 118), (116, 115, 136, 137), (120, 118, 141, 143), (123, 118, 120), (119, 121, 146, 144), (123, 120, 122), (125, 124, 126, 127), (115, 116, 127, 126), (116, 114, 125, 127), (114, 113, 124, 125), (129, 128, 130, 131), (112, 111, 128, 129), (111, 113, 130, 128), (113, 114, 131, 130), (133, 132, 134, 135), (111, 112, 135, 134), (109, 111, 134, 132), (110, 109, 132, 133), (137, 136, 138, 139), (115, 117, 138, 136), (117, 118, 139, 138), (118, 116, 137, 139), (141, 140, 142, 143), (118, 117, 140, 141), (117, 119, 142, 140), (119, 120, 143, 142), (145, 144, 146, 147), (121, 122, 147, 146), (122, 120, 145, 147), (120, 119, 144, 145), (152, 151, 153), (148, 58, 152, 153), (148, 149, 57, 63, 64), (154, 151, 152), (58, 150, 154, 152), (150, 149, 151, 154), (163, 62, 178, 179), (157, 156, 170, 171), (167, 168, 185, 184), (161, 162, 177, 176), (61, 67, 160, 158), (68, 69, 162, 161), (69, 63, 159, 162), (57, 56, 156, 157), (156, 155, 50, 170), (62, 165, 181, 178), (160, 161, 176, 175), (155, 158, 172, 50), (49, 55, 167, 165), (57, 51, 166, 169), (56, 57, 169, 168), (45, 44, 163, 164), (170, 50, 172, 173), (171, 170, 173, 174), (173, 172, 175, 176), (174, 173, 176, 177), (180, 179, 182, 183), (179, 178, 181, 182), (183, 182, 185, 186), (182, 181, 184, 185), (168, 169, 186, 185), (164, 163, 179, 180), (158, 160, 175, 172), (169, 166, 183, 186), (162, 159, 174, 177), (159, 157, 171, 174), (165, 167, 184, 181), (166, 164, 180, 183)])
me_sphere_003.polygons.foreach_set('use_smooth', [True] * 200)
me_sphere_003.polygons.foreach_set('material_index', [0, 0, 0, 0, 0, 0, 0, 0, 0, 0, 0, 0, 0, 0, 0, 0, 0, 0, 0, 0, 0, 0, 0, 0, 0, 0, 0, 0, 0, 0, 0, 0, 0, 0, 0, 0, 0, 0, 0, 0, 0, 0, 0, 0, 0, 0, 0, 0, 0, 0, 0, 0, 0, 0, 0, 0, 0, 0, 0, 0, 0, 0, 0, 1, 0, 0, 0, 0, 0, 0, 0, 0, 0, 0, 0, 0, 0, 0, 0, 0, 0, 0, 0, 0, 0, 0, 0, 0, 0, 0, 0, 0, 0, 0, 0, 0, 0, 0, 0, 0, 0, 0, 0, 0, 0, 0, 0, 0, 0, 0, 0, 0, 0, 0, 0, 0, 0, 0, 0, 0, 0, 0, 0, 0, 0, 0, 0, 0, 0, 0, 0, 0, 0, 1, 0, 0, 0, 0, 0, 1, 0, 1, 0, 1, 0, 1, 0, 1, 0, 0, 0, 0, 1, 0, 0, 1, 0, 1, 0, 0, 0, 1, 1, 1, 0, 1, 1, 1, 1, 1, 1, 1, 0, 0, 0, 0, 1, 1, 1, 1, 0, 0, 0, 0, 1, 1, 1, 1, 1, 1, 1, 1, 1, 1, 1, 1, 1, 1, 1, 1])
_uv = me_sphere_003.uv_layers.new(name='UVMap')
_uv.uv.foreach_set('vector', [0.75, 0.375, 0.75, 0.5, 0.6875, 0.5, 0.6875, 0.375, 0.75, 0.625, 0.75, 0.75, 0.6875, 0.75, 0.6875, 0.625, 0.75, 0.875, 0.7187, 1.0, 0.6875, 0.875, 0.7188, 0.0, 0.75, 0.125, 0.6875, 0.125, 0.75, 0.25, 0.75, 0.375, 0.6875, 0.375, 0.6875, 0.25, 0.75, 0.5, 0.75, 0.625, 0.6875, 0.625, 0.6875, 0.5, 0.75, 0.75, 0.75, 0.875, 0.6875, 0.875, 0.6875, 0.75, 0.75, 0.125, 0.75, 0.25, 0.6875, 0.25, 0.6875, 0.125, 0.6562, 0.0, 0.6875, 0.125, 0.625, 0.125, 0.6875, 0.25, 0.6875, 0.375, 0.625, 0.375, 0.625, 0.25, 0.6875, 0.5, 0.6875, 0.625, 0.625, 0.625, 0.625, 0.5, 0.6875, 0.75, 0.6875, 0.875, 0.625, 0.875, 0.625, 0.75, 0.6875, 0.125, 0.6875, 0.25, 0.625, 0.25, 0.625, 0.125, 0.6875, 0.375, 0.6875, 0.5, 0.625, 0.5, 0.625, 0.375, 0.6875, 0.625, 0.6875, 0.75, 0.625, 0.75, 0.625, 0.625, 0.6875, 0.875, 0.6562, 1.0, 0.625, 0.875, 0.625, 0.75, 0.625, 0.875, 0.5625, 0.875, 0.5625, 0.75, 0.625, 0.125, 0.625, 0.25, 0.5625, 0.25, 0.5625, 0.125, 0.625, 0.375, 0.625, 0.5, 0.5625, 0.5, 0.5625, 0.375, 0.625, 0.625, 0.625, 0.75, 0.5625, 0.75, 0.5625, 0.625, 0.625, 0.875, 0.5938, 1.0, 0.5625, 0.875, 0.5938, 0.0, 0.625, 0.125, 0.5625, 0.125, 0.625, 0.25, 0.625, 0.375, 0.5625, 0.375, 0.5625, 0.25, 0.625, 0.5, 0.625, 0.625, 0.5625, 0.625, 0.5625, 0.5, 0.5625, 0.125, 0.5625, 0.25, 0.5, 0.25, 0.5, 0.125, 0.5625, 0.375, 0.5625, 0.5, 0.5, 0.5, 0.5, 0.375, 0.5625, 0.625, 0.5625, 0.75, 0.5, 0.75, 0.5, 0.625, 0.5625, 0.875, 0.5312, 1.0, 0.5, 0.875, 0.5312, 0.0, 0.5625, 0.125, 0.5, 0.125, 0.5625, 0.25, 0.5625, 0.375, 0.5, 0.375, 0.5, 0.25, 0.5625, 0.5, 0.5625, 0.625, 0.5, 0.625, 0.5, 0.5, 0.5625, 0.75, 0.5625, 0.875, 0.5, 0.875, 0.5, 0.75, 0.5, 0.875, 0.4687, 1.0, 0.4375, 0.875, 0.4687, 0.0, 0.5, 0.125, 0.4375, 0.125, 0.5, 0.25, 0.5, 0.375, 0.4375, 0.375, 0.4375, 0.25, 0.5, 0.5, 0.5, 0.625, 0.4375, 0.625, 0.4375, 0.5, 0.5, 0.75, 0.5, 0.875, 0.4375, 0.875, 0.4375, 0.75, 0.5, 0.125, 0.5, 0.25, 0.4375, 0.25, 0.4375, 0.125, 0.5, 0.375, 0.5, 0.5, 0.4375, 0.5, 0.4375, 0.375, 0.5, 0.625, 0.5, 0.75, 0.4375, 0.75, 0.4375, 0.625, 0.4375, 0.25, 0.4375, 0.375, 0.375, 0.375, 0.375, 0.25, 0.4375, 0.5, 0.4375, 0.625, 0.375, 0.625, 0.375, 0.5, 0.4375, 0.75, 0.4375, 0.875, 0.375, 0.875, 0.375, 0.75, 0.4375, 0.375, 0.4375, 0.5, 0.375, 0.5, 0.375, 0.375, 0.4375, 0.625, 0.4375, 0.75, 0.375, 0.75, 0.375, 0.625, 0.4375, 0.875, 0.4062, 1.0, 0.375, 0.875, 0.3125, 0.25, 0.2812, 0.25, 0.25, 0.25, 0.25, 0.25, 0.3125, 0.25, 0.375, 0.5, 0.375, 0.625, 0.375, 0.625, 0.375, 0.5, 0.375, 0.625, 0.375, 0.75, 0.3125, 0.75, 0.3125, 0.625, 0.375, 0.875, 0.3437, 1.0, 0.3125, 0.875, 0.125, 0.25, 0.0625, 0.25, 0.0625, 0.25, 0.125, 0.25, 0.375, 0.25, 0.375, 0.375, 0.3125, 0.375, 0.3125, 0.25, 0.25, 0.625, 0.25, 0.5, 0.25, 0.5, 0.25, 0.625, 0.375, 0.75, 0.375, 0.875, 0.3125, 0.875, 0.3125, 0.75, 0.3125, 0.375, 0.375, 0.375, 0.375, 0.375, 0.3125, 0.375, 0.3125, 0.625, 0.3125, 0.75, 0.25, 0.75, 0.25, 0.625, 0.3125, 0.875, 0.2812, 1.0, 0.25, 0.875, 0.4687, 0.0, 0.4375, 0.125, 0.4375, 0.125, 0.4687, 0.0, 0.3125, 0.25, 0.3125, 0.375, 0.25, 0.375, 0.25, 0.3125, 0.2812, 0.25, 0.375, 0.625, 0.3125, 0.625, 0.3125, 0.625, 0.375, 0.625, 0.3125, 0.75, 0.3125, 0.875, 0.25, 0.875, 0.25, 0.75, 0.375, 0.25, 0.3125, 0.25, 0.3125, 0.25, 0.375, 0.25, 0.4375, 0.25, 0.375, 0.25, 0.375, 0.25, 0.4375, 0.25, 0.25, 0.3125, 0.2105, 0.25, 0.2105, 0.25, 0.25, 0.3125, 0.25, 0.5, 0.25, 0.625, 0.25, 0.625, 0.25, 0.5, 0.25, 0.75, 0.25, 0.875, 0.1875, 0.875, 0.1875, 0.75, 0.4375, 0.125, 0.4375, 0.25, 0.4375, 0.25, 0.4375, 0.125, 0.125, 0.625, 0.125, 0.5, 0.125, 0.5, 0.125, 0.625, 0.25, 0.625, 0.25, 0.75, 0.1875, 0.75, 0.1875, 0.625, 0.25, 0.875, 0.2187, 1.0, 0.1875, 0.875, 0.1875, 0.375, 0.25, 0.375, 0.25, 0.375, 0.1875, 0.375, 0.1875, 0.75, 0.1875, 0.875, 0.125, 0.875, 0.125, 0.75, 0.0625, 0.125, 0.03125, 0.0, 0.03125, 0.0, 0.0625, 0.125, 0.25, 0.625, 0.1875, 0.625, 0.1875, 0.625, 0.25, 0.625, 0.1875, 0.625, 0.1875, 0.75, 0.125, 0.75, 0.125, 0.625, 0.1875, 0.875, 0.1562, 1.0, 0.125, 0.875, 0.0625, 0.25, 0.0625, 0.125, 0.0625, 0.125, 0.0625, 0.25, 0.1875, 0.25, 0.1875, 0.375, 0.125, 0.375, 0.125, 0.25, 0.1875, 0.25, 0.125, 0.25, 0.125, 0.25, 0.1875, 0.25, 0.125, 0.375, 0.125, 0.5, 0.0625, 0.5, 0.0625, 0.375, 0.125, 0.625, 0.125, 0.75, 0.0625, 0.75, 0.0625, 0.625, 0.125, 0.875, 0.09375, 1.0, 0.0625, 0.875, 0.25, 0.25, 0.2105, 0.25, 0.1875, 0.25, 0.1875, 0.25, 0.25, 0.25, 0.125, 0.25, 0.125, 0.375, 0.0625, 0.375, 0.0625, 0.25, 0.125, 0.5, 0.125, 0.625, 0.0625, 0.625, 0.0625, 0.5, 0.125, 0.75, 0.125, 0.875, 0.0625, 0.875, 0.0625, 0.75, 0.0625, 0.625, 0.0625, 0.75, 0.0, 0.75, 0.0, 0.625, 0.0625, 0.875, 0.03125, 1.0, 0.0, 0.875, 0.03125, 0.0, 0.0625, 0.125, 0.0, 0.125, 0.0625, 0.25, 0.0625, 0.375, 0.0, 0.375, 0.0, 0.25, 0.0625, 0.5, 0.0625, 0.625, 0.0, 0.625, 0.0, 0.5, 0.0625, 0.75, 0.0625, 0.875, 0.0, 0.875, 0.0, 0.75, 0.0625, 0.125, 0.0625, 0.25, 0.0, 0.25, 0.0, 0.125, 0.0625, 0.375, 0.0625, 0.5, 0.0, 0.5, 0.0, 0.375, 0.9687, 0.0, 1.0, 0.125, 0.9375, 0.125, 1.0, 0.25, 1.0, 0.375, 0.9375, 0.375, 0.9375, 0.25, 1.0, 0.5, 1.0, 0.625, 0.9375, 0.625, 0.9375, 0.5, 1.0, 0.75, 1.0, 0.875, 0.9375, 0.875, 0.9375, 0.75, 1.0, 0.125, 1.0, 0.25, 0.9375, 0.25, 0.9375, 0.125, 1.0, 0.375, 1.0, 0.5, 0.9375, 0.5, 0.9375, 0.375, 1.0, 0.625, 1.0, 0.75, 0.9375, 0.75, 0.9375, 0.625, 1.0, 0.875, 0.9687, 1.0, 0.9375, 0.875, 0.9375, 0.75, 0.9375, 0.875, 0.875, 0.875, 0.875, 0.75, 0.9375, 0.125, 0.9375, 0.25, 0.875, 0.25, 0.875, 0.125, 0.9375, 0.375, 0.9375, 0.5, 0.875, 0.5, 0.875, 0.375, 0.9375, 0.625, 0.9375, 0.75, 0.875, 0.75, 0.875, 0.625, 0.9375, 0.875, 0.9062, 1.0, 0.875, 0.875, 0.9062, 0.0, 0.9375, 0.125, 0.875, 0.125, 0.9375, 0.25, 0.9375, 0.375, 0.875, 0.375, 0.875, 0.25, 0.9375, 0.5, 0.9375, 0.625, 0.875, 0.625, 0.875, 0.5, 0.875, 0.125, 0.875, 0.25, 0.8125, 0.25, 0.8125, 0.125, 0.875, 0.375, 0.875, 0.5, 0.8125, 0.5, 0.8125, 0.375, 0.875, 0.625, 0.875, 0.75, 0.8125, 0.75, 0.8125, 0.625, 0.875, 0.875, 0.8437, 1.0, 0.8125, 0.875, 0.8437, 0.0, 0.875, 0.125, 0.8125, 0.125, 0.875, 0.25, 0.875, 0.375, 0.8125, 0.375, 0.8125, 0.25, 0.875, 0.5, 0.875, 0.625, 0.8125, 0.625, 0.8125, 0.5, 0.875, 0.75, 0.875, 0.875, 0.8125, 0.875, 0.8125, 0.75, 0.8125, 0.875, 0.7812, 1.0, 0.75, 0.875, 0.7812, 0.0, 0.8125, 0.125, 0.75, 0.125, 0.8125, 0.25, 0.8125, 0.375, 0.75, 0.375, 0.75, 0.25, 0.8125, 0.5, 0.8125, 0.625, 0.75, 0.625, 0.75, 0.5, 0.8125, 0.75, 0.8125, 0.875, 0.75, 0.875, 0.75, 0.75, 0.8125, 0.125, 0.8125, 0.25, 0.75, 0.25, 0.75, 0.125, 0.8125, 0.375, 0.8125, 0.5, 0.75, 0.5, 0.75, 0.375, 0.8125, 0.625, 0.8125, 0.75, 0.75, 0.75, 0.75, 0.625, 0.375, 0.125, 0.4375, 0.125, 0.4375, 0.125, 0.375, 0.125, 0.4849, -0.04415, 0.4375, 0.125, 0.375, 0.125, 0.3125, 0.125, 0.375, 0.125, 0.375, 0.125, 0.3125, 0.125, 0.3963, -0.06409, 0.375, 0.125, 0.3125, 0.125, 0.2997, -0.07488, 0.3125, 0.125, 0.25, 0.125, 0.3125, 0.25, 0.25, 0.25, 0.2526, 0.2438, 0.3099, 0.2437, 0.2003, -0.07488, 0.25, 0.125, 0.1875, 0.125, 0.25, 0.125, 0.25, 0.25, 0.25, 0.25, 0.25, 0.125, 0.125, 0.125, 0.1875, 0.125, 0.1875, 0.125, 0.125, 0.125, 0.1037, -0.06409, 0.1875, 0.125, 0.125, 0.125, 0.125, 0.25, 0.0625, 0.25, 0.0625, 0.25, 0.125, 0.25, 0.01512, -0.04415, 0.125, 0.125, 0.0625, 0.125, 0.3086, 0.1313, 0.3099, 0.2437, 0.2526, 0.2438, 0.2539, 0.1313, 0.25, 0.25, 0.25, 0.125, 0.2539, 0.1313, 0.2526, 0.2438, 0.25, 0.125, 0.3125, 0.125, 0.3086, 0.1313, 0.2539, 0.1313, 0.3125, 0.125, 0.3125, 0.25, 0.3099, 0.2437, 0.3086, 0.1313, 0.375, 0.125, 0.375, 0.25, 0.3125, 0.25, 0.3125, 0.125, 0.375, 0.125, 0.375, 0.25, 0.375, 0.25, 0.375, 0.125, 0.375, 0.25, 0.3125, 0.25, 0.3125, 0.25, 0.375, 0.25, 0.3125, 0.25, 0.3125, 0.125, 0.3125, 0.125, 0.3125, 0.25, 0.4375, 0.125, 0.4375, 0.25, 0.375, 0.25, 0.375, 0.125, 0.375, 0.25, 0.375, 0.125, 0.375, 0.125, 0.375, 0.25, 0.4375, 0.25, 0.375, 0.25, 0.375, 0.25, 0.4375, 0.25, 0.4375, 0.125, 0.4375, 0.25, 0.4375, 0.25, 0.4375, 0.125, 0.25, 0.125, 0.25, 0.25, 0.1875, 0.25, 0.1875, 0.125, 0.25, 0.25, 0.1875, 0.25, 0.1875, 0.25, 0.25, 0.25, 0.1875, 0.25, 0.1875, 0.125, 0.1875, 0.125, 0.1875, 0.25, 0.1875, 0.125, 0.25, 0.125, 0.25, 0.125, 0.1875, 0.125, 0.1875, 0.125, 0.1875, 0.25, 0.125, 0.25, 0.125, 0.125, 0.1875, 0.125, 0.1875, 0.25, 0.1875, 0.25, 0.1875, 0.125, 0.1875, 0.25, 0.125, 0.25, 0.125, 0.25, 0.1875, 0.25, 0.125, 0.25, 0.125, 0.125, 0.125, 0.125, 0.125, 0.25, 0.125, 0.125, 0.125, 0.25, 0.0625, 0.25, 0.0625, 0.125, 0.0625, 0.25, 0.0625, 0.125, 0.0625, 0.125, 0.0625, 0.25, 0.0625, 0.125, 0.125, 0.125, 0.125, 0.125, 0.0625, 0.125, 0.125, 0.125, 0.125, 0.25, 0.125, 0.25, 0.125, 0.125, 0.25, 0.25, 0.25, 0.3125, 0.2105, 0.25, 0.2105, 0.25, 0.25, 0.25, 0.25, 0.25, 0.2105, 0.25, 0.2105, 0.25, 0.25, 0.3125, 0.25, 0.375, 0.1875, 0.375, 0.1875, 0.25, 0.2812, 0.25, 0.25, 0.3125, 0.25, 0.25, 0.25, 0.25, 0.2812, 0.25, 0.2812, 0.25, 0.25, 0.25, 0.2812, 0.25, 0.25, 0.3125, 0.25, 0.3125, 0.2812, 0.25, 0.375, 0.5, 0.375, 0.625, 0.375, 0.625, 0.375, 0.5, 0.25, 0.375, 0.25, 0.5, 0.25, 0.5, 0.25, 0.375, 0.25, 0.625, 0.25, 0.5, 0.25, 0.5, 0.25, 0.625, 0.125, 0.5, 0.125, 0.375, 0.125, 0.375, 0.125, 0.5, 0.1875, 0.625, 0.125, 0.625, 0.125, 0.625, 0.1875, 0.625, 0.125, 0.5, 0.125, 0.375, 0.125, 0.375, 0.125, 0.5, 0.125, 0.375, 0.1875, 0.375, 0.1875, 0.375, 0.125, 0.375, 0.25, 0.375, 0.25, 0.5, 0.25, 0.5, 0.25, 0.375, 0.25, 0.5, 0.25, 0.625, 0.25, 0.625, 0.25, 0.5, 0.375, 0.625, 0.3125, 0.625, 0.3125, 0.625, 0.375, 0.625, 0.125, 0.625, 0.125, 0.5, 0.125, 0.5, 0.125, 0.625, 0.25, 0.625, 0.1875, 0.625, 0.1875, 0.625, 0.25, 0.625, 0.3125, 0.625, 0.25, 0.625, 0.25, 0.625, 0.3125, 0.625, 0.25, 0.375, 0.3125, 0.375, 0.3125, 0.375, 0.25, 0.375, 0.25, 0.5, 0.25, 0.375, 0.25, 0.375, 0.25, 0.5, 0.375, 0.375, 0.375, 0.5, 0.375, 0.5, 0.375, 0.375, 0.25, 0.5, 0.25, 0.625, 0.1875, 0.625, 0.1875, 0.5, 0.25, 0.375, 0.25, 0.5, 0.1875, 0.5, 0.1875, 0.375, 0.1875, 0.5, 0.1875, 0.625, 0.125, 0.625, 0.125, 0.5, 0.1875, 0.375, 0.1875, 0.5, 0.125, 0.5, 0.125, 0.375, 0.375, 0.375, 0.375, 0.5, 0.3125, 0.5, 0.3125, 0.375, 0.375, 0.5, 0.375, 0.625, 0.3125, 0.625, 0.3125, 0.5, 0.3125, 0.375, 0.3125, 0.5, 0.25, 0.5, 0.25, 0.375, 0.3125, 0.5, 0.3125, 0.625, 0.25, 0.625, 0.25, 0.5, 0.25, 0.5, 0.25, 0.375, 0.25, 0.375, 0.25, 0.5, 0.375, 0.375, 0.375, 0.5, 0.375, 0.5, 0.375, 0.375, 0.1875, 0.625, 0.125, 0.625, 0.125, 0.625, 0.1875, 0.625, 0.25, 0.375, 0.3125, 0.375, 0.3125, 0.375, 0.25, 0.375, 0.125, 0.375, 0.1875, 0.375, 0.1875, 0.375, 0.125, 0.375, 0.1875, 0.375, 0.25, 0.375, 0.25, 0.375, 0.1875, 0.375, 0.3125, 0.625, 0.25, 0.625, 0.25, 0.625, 0.3125, 0.625, 0.3125, 0.375, 0.375, 0.375, 0.375, 0.375, 0.3125, 0.375])
me_sphere_003.materials.append(mat_lightgreen)
me_sphere_003.materials.append(mat_darkgreen)
me_sphere_003.update()

# ---- objects
ob_skull_001 = bpy.data.objects.new('Skull.001', me_sphere_002)
ob_skull = bpy.data.objects.new('Skull', me_sphere_003)
ob_camera = bpy.data.objects.new('Camera', cam_camera)
ob_sun = bpy.data.objects.new('Sun', light_sun)

# ---- transforms, parenting, visibility, modifiers, constraints
ob_skull_001.location = (0.0, 0.0, 0.0)
ob_skull_001.hide_render = True
_m = ob_skull_001.modifiers.new('Subdivision', 'SUBSURF')
ob_skull.location = (0.0, 0.0, 0.0)
_m = ob_skull.modifiers.new('Subdivision', 'SUBSURF')
_m.render_levels = 1
ob_camera.location = (-2.537, -6.938, -0.05434)
ob_camera.rotation_euler = (1.543, 1.519e-07, -0.3571)
ob_sun.location = (0.0, 0.0, 2.207)
ob_sun.rotation_euler = (0.8326, 0.3847, -0.6012)

# ---- collection membership
col_collection.objects.link(ob_skull_001)
col_collection.objects.link(ob_skull)
col_collection.objects.link(ob_camera)
col_collection.objects.link(ob_sun)

# ---- scene / render settings (as saved in the file)
scene.camera = ob_camera
scene.frame_start = 1; scene.frame_end = 250; scene.frame_set(1)
scene.render.engine = 'BLENDER_EEVEE_NEXT'
scene.render.bake_bias = 0.0
scene.render.bake_samples = 0
scene.cycles.sampling_pattern = 'TABULATED_SOBOL'
scene.eevee.use_volume_custom_range = False
bpy.context.view_layer.update()
